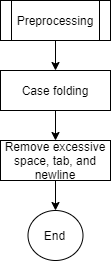

The diagram above was exported from draw.io. Its source (the exported page's mxGraphModel, read from the mxfile embedded in the PNG):
<mxGraphModel dx="638" dy="372" grid="1" gridSize="10" guides="1" tooltips="1" connect="1" arrows="1" fold="1" page="1" pageScale="1" pageWidth="850" pageHeight="1100" math="0" shadow="0">
  <root>
    <mxCell id="0" />
    <mxCell id="1" parent="0" />
    <mxCell id="F73F0BgIU4kKJ24Q80E5-1" value="Preprocessing" style="shape=process;whiteSpace=wrap;html=1;backgroundOutline=1;" parent="1" vertex="1">
      <mxGeometry x="320" y="80" width="110" height="40" as="geometry" />
    </mxCell>
    <mxCell id="F73F0BgIU4kKJ24Q80E5-2" value="Case folding" style="rounded=0;whiteSpace=wrap;html=1;" parent="1" vertex="1">
      <mxGeometry x="320" y="150" width="110" height="40" as="geometry" />
    </mxCell>
    <mxCell id="F73F0BgIU4kKJ24Q80E5-3" value="Remove excessive space, tab, and newline" style="rounded=0;whiteSpace=wrap;html=1;" parent="1" vertex="1">
      <mxGeometry x="320" y="220" width="110" height="40" as="geometry" />
    </mxCell>
    <mxCell id="F73F0BgIU4kKJ24Q80E5-5" value="" style="endArrow=classic;html=1;exitX=0.5;exitY=1;exitDx=0;exitDy=0;entryX=0.5;entryY=0;entryDx=0;entryDy=0;" parent="1" source="F73F0BgIU4kKJ24Q80E5-1" target="F73F0BgIU4kKJ24Q80E5-2" edge="1">
      <mxGeometry width="50" height="50" relative="1" as="geometry">
        <mxPoint x="450" y="340" as="sourcePoint" />
        <mxPoint x="500" y="290" as="targetPoint" />
      </mxGeometry>
    </mxCell>
    <mxCell id="F73F0BgIU4kKJ24Q80E5-6" value="" style="endArrow=classic;html=1;exitX=0.5;exitY=1;exitDx=0;exitDy=0;entryX=0.5;entryY=0;entryDx=0;entryDy=0;" parent="1" source="F73F0BgIU4kKJ24Q80E5-2" target="F73F0BgIU4kKJ24Q80E5-3" edge="1">
      <mxGeometry width="50" height="50" relative="1" as="geometry">
        <mxPoint x="424" y="320" as="sourcePoint" />
        <mxPoint x="450" y="360" as="targetPoint" />
      </mxGeometry>
    </mxCell>
    <mxCell id="F73F0BgIU4kKJ24Q80E5-10" value="End" style="ellipse;whiteSpace=wrap;html=1;" parent="1" vertex="1">
      <mxGeometry x="347.5" y="290" width="55" height="50" as="geometry" />
    </mxCell>
    <mxCell id="F73F0BgIU4kKJ24Q80E5-11" value="" style="endArrow=classic;html=1;entryX=0.5;entryY=0;entryDx=0;entryDy=0;exitX=0.5;exitY=1;exitDx=0;exitDy=0;" parent="1" source="F73F0BgIU4kKJ24Q80E5-3" target="F73F0BgIU4kKJ24Q80E5-10" edge="1">
      <mxGeometry width="50" height="50" relative="1" as="geometry">
        <mxPoint x="440" y="470" as="sourcePoint" />
        <mxPoint x="430" y="520" as="targetPoint" />
      </mxGeometry>
    </mxCell>
  </root>
</mxGraphModel>